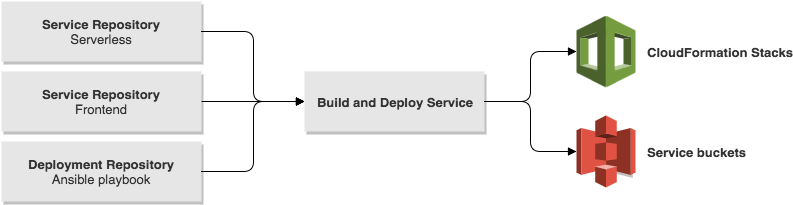

The diagram above was exported from draw.io. Its source (the exported page's mxGraphModel, read from the mxfile embedded in the PNG):
<mxGraphModel dx="950" dy="550" grid="1" gridSize="10" guides="1" tooltips="1" connect="1" arrows="1" fold="1" page="1" pageScale="1" pageWidth="826" pageHeight="1169" math="0" shadow="0">
  <root>
    <mxCell id="0" />
    <mxCell id="1" parent="0" />
    <mxCell id="f814fa01cdb54d7-1" value="&lt;b&gt;Deployment Repository&lt;/b&gt;&lt;div&gt;Ansible playbook&lt;/div&gt;" style="whiteSpace=wrap;html=1;rounded=0;shadow=1;glass=0;labelBackgroundColor=none;gradientColor=none;fontSize=13;fontColor=#333333;align=center;fontStyle=0;fillColor=#E6E6E6;strokeWidth=2;strokeColor=none;" vertex="1" parent="1">
      <mxGeometry x="20" y="150" width="200" height="60" as="geometry" />
    </mxCell>
    <mxCell id="f814fa01cdb54d7-2" value="&lt;b&gt;Service Repository&lt;/b&gt;&lt;div&gt;Serverless&lt;/div&gt;" style="whiteSpace=wrap;html=1;rounded=0;shadow=1;glass=0;labelBackgroundColor=none;gradientColor=none;fontSize=13;fontColor=#333333;align=center;fontStyle=0;fillColor=#E6E6E6;strokeWidth=2;strokeColor=none;" vertex="1" parent="1">
      <mxGeometry x="20" y="10" width="200" height="60" as="geometry" />
    </mxCell>
    <mxCell id="f814fa01cdb54d7-3" value="&lt;b&gt;Service Repository&lt;/b&gt;&lt;div&gt;Frontend&lt;/div&gt;" style="whiteSpace=wrap;html=1;rounded=0;shadow=1;glass=0;labelBackgroundColor=none;gradientColor=none;fontSize=13;fontColor=#333333;align=center;fontStyle=0;fillColor=#E6E6E6;strokeWidth=2;strokeColor=none;" vertex="1" parent="1">
      <mxGeometry x="20" y="80" width="200" height="60" as="geometry" />
    </mxCell>
    <mxCell id="577da8b522927e3b-3" style="edgeStyle=orthogonalEdgeStyle;html=1;exitX=1;exitY=0.5;entryX=0;entryY=0.5;entryPerimeter=0;labelBackgroundColor=#E6E6E6;startArrow=none;startFill=0;endArrow=block;endFill=1;jettySize=auto;orthogonalLoop=1;fontSize=13;fontColor=#333333;" edge="1" parent="1" source="f814fa01cdb54d7-5" target="577da8b522927e3b-1">
      <mxGeometry relative="1" as="geometry" />
    </mxCell>
    <mxCell id="f814fa01cdb54d7-5" value="Build and Deploy Service" style="whiteSpace=wrap;html=1;rounded=0;shadow=1;glass=0;labelBackgroundColor=none;gradientColor=none;fontSize=13;fontColor=#333333;align=center;fontStyle=1;fillColor=#E6E6E6;strokeWidth=2;strokeColor=none;" vertex="1" parent="1">
      <mxGeometry x="323" y="80" width="180" height="60" as="geometry" />
    </mxCell>
    <mxCell id="f814fa01cdb54d7-7" value="" style="edgeStyle=orthogonalEdgeStyle;rounded=1;html=1;exitX=1;exitY=0.5;entryX=0;entryY=0.5;startArrow=none;startFill=0;endArrow=block;endFill=1;jettySize=auto;orthogonalLoop=1;fontSize=15;fontColor=#333333;fontStyle=1" edge="1" parent="1" source="f814fa01cdb54d7-2" target="f814fa01cdb54d7-5">
      <mxGeometry x="220" y="40" as="geometry">
        <mxPoint x="270" y="40" as="targetPoint" />
      </mxGeometry>
    </mxCell>
    <mxCell id="f814fa01cdb54d7-8" value="" style="edgeStyle=orthogonalEdgeStyle;rounded=1;html=1;exitX=1;exitY=0.5;entryX=0;entryY=0.5;startArrow=none;startFill=0;endArrow=block;endFill=1;jettySize=auto;orthogonalLoop=1;fontSize=15;fontColor=#333333;fontStyle=1" edge="1" parent="1" source="f814fa01cdb54d7-3" target="f814fa01cdb54d7-5">
      <mxGeometry x="220" y="110" as="geometry" />
    </mxCell>
    <mxCell id="f814fa01cdb54d7-9" value="" style="edgeStyle=orthogonalEdgeStyle;rounded=1;html=1;exitX=1;exitY=0.5;entryX=0;entryY=0.5;startArrow=none;startFill=0;endArrow=block;endFill=1;jettySize=auto;orthogonalLoop=1;fontSize=15;fontColor=#333333;fontStyle=1" edge="1" parent="1" source="f814fa01cdb54d7-1" target="f814fa01cdb54d7-5">
      <mxGeometry x="220" y="201" as="geometry">
        <mxPoint x="270" y="201" as="targetPoint" />
      </mxGeometry>
    </mxCell>
    <mxCell id="f814fa01cdb54d7-14" value="CloudFormation Stacks" style="dashed=0;html=1;shape=mxgraph.aws2.deployment_and_management.cloudformation;strokeColor=none;rounded=0;shadow=1;glass=0;labelBackgroundColor=#FFFFFF;gradientColor=none;fontSize=13;fontColor=#333333;align=left;labelPosition=right;verticalLabelPosition=middle;verticalAlign=middle;fontStyle=1;spacingLeft=10;" vertex="1" parent="1">
      <mxGeometry x="595" y="24" width="59" height="72" as="geometry" />
    </mxCell>
    <mxCell id="f814fa01cdb54d7-18" style="edgeStyle=orthogonalEdgeStyle;html=1;exitX=1;exitY=0.5;entryX=0;entryY=0.5;entryPerimeter=0;labelBackgroundColor=#E6E6E6;startArrow=none;startFill=0;endArrow=block;endFill=1;jettySize=auto;orthogonalLoop=1;fontSize=13;fontColor=#333333;" edge="1" parent="1" source="f814fa01cdb54d7-5" target="f814fa01cdb54d7-14">
      <mxGeometry relative="1" as="geometry" />
    </mxCell>
    <mxCell id="577da8b522927e3b-1" value="Service buckets" style="dashed=0;html=1;shape=mxgraph.aws2.storage_and_content_delivery.s3;strokeColor=none;rounded=0;shadow=1;glass=0;labelBackgroundColor=none;fillColor=#E6E6E6;gradientColor=none;fontSize=13;fontColor=#333333;align=left;fontStyle=1;labelPosition=right;verticalLabelPosition=middle;verticalAlign=middle;spacingLeft=10;" vertex="1" parent="1">
      <mxGeometry x="595" y="124" width="59" height="72" as="geometry" />
    </mxCell>
  </root>
</mxGraphModel>